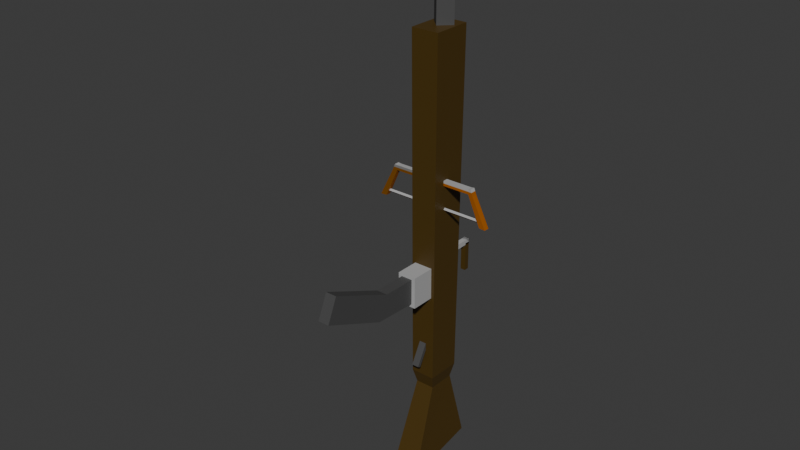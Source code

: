 # Source: LightBowGun.blend  (saved by Blender 4.2.66; exported with 4.5.12 LTS)
import bpy
from mathutils import Matrix  # noqa: F401  (used for matrix-valued properties, if any)

bpy.ops.wm.read_factory_settings(use_empty=True)
scene = bpy.context.scene
scene.name = 'Scene'

# ---- collections
col_collection = bpy.data.collections.new('Collection'); scene.collection.children.link(col_collection)

# ---- images (referenced by path relative to the original .blend; pixels are not part of the script)
import os
ASSET_DIR = os.environ.get("B2B_ASSET_DIR", "")  # directory of the original .blend (textures are referenced by path, not embedded)
HERE = os.path.dirname(os.path.abspath(__file__))  # packed textures are extracted next to this script under _unpacked/

def load_image(name, relpath, width, height, colorspace="sRGB"):
    """Load a texture the original file referenced (path relative to the .blend, or extracted next to this script)."""
    p = next((c for c in (os.path.join(HERE, relpath), os.path.join(ASSET_DIR, relpath)) if relpath and os.path.exists(c)), "")
    if p:
        img = bpy.data.images.load(p, check_existing=True)
        img.name = name
    else:  # same state as the original file: an image datablock whose file is absent (Cycles renders it pink)
        img = bpy.data.images.new(name, width, height)
        img.source = "FILE"
        img.filepath = "//" + (relpath or name)
    img.colorspace_settings.name = colorspace
    return img
img_4col_png = load_image('4col.png', '_unpacked/4col.95f1c2ac.png', 32, 32, 'sRGB')

# ---- materials (node trees are filled in below, after node groups)
mat_material_000 = bpy.data.materials.new('Material_000')
mat_material_000.alpha_threshold = 0.0
mat_material_000.roughness = 0.5
mat_material_000.line_color = (0.0, 0.0, 0.0, 1.0)

# ---- material node trees
mat_material_000.use_nodes = True; mat_material_000.node_tree.nodes.clear()
_N = mat_material_000.node_tree.nodes; _L = mat_material_000.node_tree.links
n0 = _N.new('ShaderNodeOutputMaterial'); n0.name = 'Material Output'; n0.location = (300, 300)
n1 = _N.new('ShaderNodeBsdfPrincipled'); n1.name = 'Principled BSDF'; n1.location = (10, 300)
n1.inputs[3].default_value = 1.45
n2 = _N.new('ShaderNodeTexImage'); n2.name = 'Image Texture'; n2.location = (-314, 208)
n2.image = img_4col_png
_L.new(n1.outputs[0], n0.inputs[0])
_L.new(n2.outputs[0], n1.inputs[0])
n0.is_active_output = True

# ---- world
world_world = bpy.data.worlds.new('World'); scene.world = world_world
world_world.use_nodes = True; world_world.node_tree.nodes.clear()
_N = world_world.node_tree.nodes; _L = world_world.node_tree.links
n0 = _N.new('ShaderNodeOutputWorld'); n0.name = 'World Output'; n0.location = (300, 300)
n1 = _N.new('ShaderNodeBackground'); n1.name = 'Background'; n1.location = (10, 300)
n1.inputs[0].default_value = (0.05088, 0.05088, 0.05088, 1.0)
_L.new(n1.outputs[0], n0.inputs[0])
n0.is_active_output = True
world_world.color = (0.05088, 0.05088, 0.05088)
world_world.sun_shadow_jitter_overblur = 0.0

# ---- meshes
me_cube_001 = bpy.data.meshes.new('Cube.001')
me_cube_001.from_pydata([(-3.787, -25.16, -46.82), (-5.455, -27.52, 94.65), (-3.787, -14.42, -46.82), (-5.455, -12.06, 94.65), (3.787, -25.16, -46.82), (5.455, -27.52, 94.65), (3.787, -14.42, -46.82), (5.455, -12.06, 94.65), (-5.455, -7.615, -75.45), (-5.455, -37.19, -81.13), (5.455, -7.615, -75.45), (5.455, -37.19, -81.13), (-4.813, -26.61, -41.39), (-4.813, -12.97, -41.39), (4.813, -12.97, -41.39), (4.813, -26.61, -41.39), (-2.229, -53.98, -4.04), (-2.229, -49.95, 5.351), (-2.229, -29.03, -5.111), (-2.229, -29.03, 5.111), (2.229, -53.98, -4.04), (2.229, -49.95, 5.351), (2.229, -29.03, -5.111), (2.229, -29.03, 5.111), (-2.229, -79.62, 6.967), (-2.229, -75.58, 16.36), (2.229, -79.62, 6.967), (2.229, -75.58, 16.36), (-3.72, -36.36, -6.212), (-3.72, -36.36, 6.212), (-3.72, -23.94, -6.212), (-3.72, -23.94, 6.212), (3.72, -36.36, -6.212), (3.72, -36.36, 6.212), (3.72, -23.94, -6.212), (3.72, -23.94, 6.212), (-1.416, -31.19, -35.27), (-1.416, -25.59, -24.81), (-1.416, -29.91, -35.95), (-1.416, -24.31, -25.5), (1.416, -31.19, -35.27), (1.416, -25.59, -24.81), (1.416, -29.91, -35.95), (1.416, -24.31, -25.5), (0.0, -21.51, 80.01), (0.0, -21.51, 137.1), (-4.302, -17.21, 80.01), (-4.302, -17.21, 137.1), (4.302, -17.21, 80.01), (4.302, -17.21, 137.1), (0.0, -12.91, 80.01), (0.0, -12.91, 137.1), (-1.122, -14.79, 134.4), (-1.122, -14.79, 136.7), (1.122, -14.79, 134.4), (1.122, -14.79, 136.7), (0.0, -11.06, 134.4), (0.0, -11.06, 136.7), (-1.0, -2.663, -5.768), (-1.0, -2.663, 5.768), (-1.0, -0.6626, -5.768), (-1.0, -0.6626, 5.768), (1.0, -2.663, -5.768), (1.0, -2.663, 5.768), (1.0, -0.6626, -5.768), (1.0, -0.6626, 5.768), (-1.0, -15.91, 5.097), (-1.0, -15.91, 7.097), (-1.0, -0.6626, 5.097), (-1.0, -0.6626, 7.097), (1.0, -15.91, 5.097), (1.0, -15.91, 7.097), (1.0, -0.6626, 5.097), (1.0, -0.6626, 7.097), (-1.0, -22.6, 38.12), (-1.0, -22.6, 40.12), (-1.0, -20.6, 38.12), (-1.0, -20.6, 40.12), (1.0, -22.6, 38.12), (1.0, -22.6, 40.12), (1.0, -20.6, 38.12), (1.0, -20.6, 40.12), (15.92, -20.6, 40.12), (15.92, -20.6, 38.12), (15.92, -22.6, 38.12), (15.92, -22.6, 40.12), (-15.92, -20.6, 38.12), (-15.92, -22.6, 38.12), (-15.92, -22.6, 40.12), (-15.92, -20.6, 40.12), (16.97, -20.48, 40.25), (17.85, -20.48, 38.0), (17.85, -22.72, 38.0), (16.97, -22.72, 40.25), (-17.85, -20.48, 38.0), (-17.85, -22.72, 38.0), (-16.97, -22.72, 40.25), (-16.97, -20.48, 40.25), (21.0, -22.6, 26.67), (21.0, -20.6, 26.67), (-21.0, -20.6, 26.67), (-21.0, -22.6, 26.67), (23.54, -22.72, 26.55), (23.54, -20.48, 26.55), (-23.54, -20.48, 26.55), (-23.54, -22.72, 26.55), (-21.55, -21.6, 28.03), (-21.55, -22.24, 28.67), (-21.55, -20.96, 28.67), (-21.55, -21.6, 29.31), (21.55, -21.6, 28.03), (21.55, -22.24, 28.67), (21.55, -20.96, 28.67), (21.55, -21.6, 29.31)], [], [(12, 1, 3, 13), (13, 3, 7, 14), (14, 7, 5, 15), (15, 5, 1, 12), (4, 0, 9, 11), (7, 3, 1, 5), (8, 10, 11, 9), (2, 6, 10, 8), (0, 2, 8, 9), (6, 4, 11, 10), (4, 15, 12, 0), (6, 14, 15, 4), (2, 13, 14, 6), (0, 12, 13, 2), (16, 17, 19, 18), (18, 19, 23, 22), (22, 23, 21, 20), (21, 17, 25, 27), (18, 22, 20, 16), (23, 19, 17, 21), (26, 27, 25, 24), (20, 21, 27, 26), (17, 16, 24, 25), (16, 20, 26, 24), (28, 29, 31, 30), (30, 31, 35, 34), (34, 35, 33, 32), (32, 33, 29, 28), (30, 34, 32, 28), (35, 31, 29, 33), (36, 37, 39, 38), (38, 39, 43, 42), (42, 43, 41, 40), (40, 41, 37, 36), (38, 42, 40, 36), (43, 39, 37, 41), (44, 45, 47, 46), (46, 47, 51, 50), (50, 51, 49, 48), (48, 49, 45, 44), (46, 50, 48, 44), (51, 47, 45, 49), (52, 53, 57, 56), (56, 57, 55, 54), (54, 55, 53, 52), (56, 54, 52), (57, 53, 55), (58, 59, 61, 60), (60, 61, 65, 64), (64, 65, 63, 62), (62, 63, 59, 58), (60, 64, 62, 58), (65, 61, 59, 63), (66, 67, 69, 68), (68, 69, 73, 72), (72, 73, 71, 70), (70, 71, 67, 66), (68, 72, 70, 66), (73, 69, 67, 71), (77, 76, 86, 89), (76, 77, 81, 80), (79, 78, 84, 85), (78, 79, 75, 74), (76, 80, 78, 74), (81, 77, 75, 79), (82, 85, 93, 90), (78, 80, 83, 84), (81, 79, 85, 82), (80, 81, 82, 83), (91, 92, 102, 103), (74, 75, 88, 87), (75, 77, 89, 88), (76, 74, 87, 86), (91, 90, 93, 92), (95, 96, 97, 94), (89, 86, 94, 97), (83, 82, 90, 91), (87, 88, 96, 95), (85, 84, 92, 93), (86, 87, 101, 100), (88, 89, 97, 96), (100, 101, 105, 104), (98, 99, 103, 102), (87, 95, 105, 101), (92, 84, 98, 102), (95, 94, 104, 105), (83, 91, 103, 99), (94, 86, 100, 104), (84, 83, 99, 98), (106, 107, 109, 108), (108, 109, 113, 112), (112, 113, 111, 110), (110, 111, 107, 106), (108, 112, 110, 106), (113, 109, 107, 111)])
_uv = me_cube_001.uv_layers.new(name='UVMap')
_uv.uv.foreach_set('vector', [0.3202, 0.1663, 0.3525, 0.1663, 0.3525, 0.1998, 0.3202, 0.1998, 0.3202, 0.1998, 0.3525, 0.1998, 0.3525, 0.2334, 0.3202, 0.2334, 0.3202, 0.2334, 0.3525, 0.2334, 0.3525, 0.2669, 0.3202, 0.2669, 0.3202, 0.2669, 0.3525, 0.2669, 0.3525, 0.3005, 0.3202, 0.3005, 0.3189, 0.2669, 0.3189, 0.3005, 0.3189, 0.3005, 0.3189, 0.2669, 0.3525, 0.2334, 0.386, 0.2334, 0.386, 0.2669, 0.3525, 0.2669, 0.2854, 0.2334, 0.3189, 0.2334, 0.3189, 0.2669, 0.2854, 0.2669, 0.3189, 0.1998, 0.3189, 0.2334, 0.3189, 0.2334, 0.3189, 0.1998, 0.3189, 0.1663, 0.3189, 0.1998, 0.3189, 0.1998, 0.3189, 0.1663, 0.3189, 0.2334, 0.3189, 0.2669, 0.3189, 0.2669, 0.3189, 0.2334, 0.3189, 0.2669, 0.3202, 0.2669, 0.3202, 0.3005, 0.3189, 0.3005, 0.3189, 0.2334, 0.3202, 0.2334, 0.3202, 0.2669, 0.3189, 0.2669, 0.3189, 0.1998, 0.3202, 0.1998, 0.3202, 0.2334, 0.3189, 0.2334, 0.3189, 0.1663, 0.3202, 0.1663, 0.3202, 0.1998, 0.3189, 0.1998, 0.7565, 0.1588, 0.8015, 0.1588, 0.8015, 0.2038, 0.7565, 0.2038, 0.7565, 0.2038, 0.8015, 0.2038, 0.8015, 0.2489, 0.7565, 0.2489, 0.7565, 0.2489, 0.8015, 0.2489, 0.8015, 0.2939, 0.7565, 0.2939, 0.8015, 0.2939, 0.8466, 0.2939, 0.8466, 0.2939, 0.8015, 0.2939, 0.7115, 0.2489, 0.7565, 0.2489, 0.7565, 0.2939, 0.7115, 0.2939, 0.8015, 0.2489, 0.8466, 0.2489, 0.8466, 0.2939, 0.8015, 0.2939, 0.7565, 0.2939, 0.8015, 0.2939, 0.8015, 0.3389, 0.7565, 0.3389, 0.7565, 0.2939, 0.8015, 0.2939, 0.8015, 0.2939, 0.7565, 0.2939, 0.8015, 0.1588, 0.7565, 0.1588, 0.7565, 0.1588, 0.8015, 0.1588, 0.7115, 0.2939, 0.7565, 0.2939, 0.7565, 0.2939, 0.7115, 0.2939, 0.6165, 0.6406, 0.6501, 0.6406, 0.6501, 0.6742, 0.6165, 0.6742, 0.6165, 0.6742, 0.6501, 0.6742, 0.6501, 0.7077, 0.6165, 0.7077, 0.6165, 0.7077, 0.6501, 0.7077, 0.6501, 0.7413, 0.6165, 0.7413, 0.6165, 0.7413, 0.6501, 0.7413, 0.6501, 0.7748, 0.6165, 0.7748, 0.583, 0.7077, 0.6165, 0.7077, 0.6165, 0.7413, 0.583, 0.7413, 0.6501, 0.7077, 0.6836, 0.7077, 0.6836, 0.7413, 0.6501, 0.7413, 0.7358, 0.1502, 0.7727, 0.1502, 0.7727, 0.1871, 0.7358, 0.1871, 0.7358, 0.1871, 0.7727, 0.1871, 0.7727, 0.2241, 0.7358, 0.2241, 0.7358, 0.2241, 0.7727, 0.2241, 0.7727, 0.261, 0.7358, 0.261, 0.7358, 0.261, 0.7727, 0.261, 0.7727, 0.298, 0.7358, 0.298, 0.6988, 0.2241, 0.7358, 0.2241, 0.7358, 0.261, 0.6988, 0.261, 0.7727, 0.2241, 0.8097, 0.2241, 0.8097, 0.261, 0.7727, 0.261, 0.7408, 0.09601, 0.811, 0.09601, 0.811, 0.1662, 0.7408, 0.1662, 0.7408, 0.1662, 0.811, 0.1662, 0.811, 0.2365, 0.7408, 0.2365, 0.7408, 0.2365, 0.811, 0.2365, 0.811, 0.3067, 0.7408, 0.3067, 0.7408, 0.3067, 0.811, 0.3067, 0.811, 0.3769, 0.7408, 0.3769, 0.6706, 0.2365, 0.7408, 0.2365, 0.7408, 0.3067, 0.6706, 0.3067, 0.811, 0.2365, 0.8813, 0.2365, 0.8813, 0.3067, 0.811, 0.3067, 0.375, 0.0, 0.625, 0.0, 0.625, 0.25, 0.375, 0.25, 0.375, 0.5, 0.625, 0.5, 0.625, 0.75, 0.375, 0.75, 0.375, 0.75, 0.625, 0.75, 0.625, 1.0, 0.375, 1.0, 0.375, 0.5, 0.375, 0.75, 0.125, 0.75, 0.875, 0.5, 0.875, 0.75, 0.625, 0.75, 0.2214, 0.1268, 0.3011, 0.1268, 0.3011, 0.2064, 0.2214, 0.2064, 0.2214, 0.2064, 0.3011, 0.2064, 0.3011, 0.2861, 0.2214, 0.2861, 0.2214, 0.2861, 0.3011, 0.2861, 0.3011, 0.3657, 0.2214, 0.3657, 0.2214, 0.3657, 0.3011, 0.3657, 0.3011, 0.4454, 0.2214, 0.4454, 0.1418, 0.2861, 0.2214, 0.2861, 0.2214, 0.3657, 0.1418, 0.3657, 0.3011, 0.2861, 0.3808, 0.2861, 0.3808, 0.3657, 0.3011, 0.3657, 0.6701, 0.585, 0.7516, 0.585, 0.7516, 0.6665, 0.6701, 0.6665, 0.6701, 0.6665, 0.7516, 0.6665, 0.7516, 0.748, 0.6701, 0.748, 0.6701, 0.748, 0.7516, 0.748, 0.7516, 0.8296, 0.6701, 0.8296, 0.6701, 0.8296, 0.7516, 0.8296, 0.7516, 0.9111, 0.6701, 0.9111, 0.5885, 0.748, 0.6701, 0.748, 0.6701, 0.8296, 0.5885, 0.8296, 0.7516, 0.748, 0.8331, 0.748, 0.8331, 0.8296, 0.7516, 0.8296, 0.625, 0.25, 0.375, 0.25, 0.375, 0.25, 0.625, 0.25, 0.375, 0.25, 0.625, 0.25, 0.625, 0.5, 0.375, 0.5, 0.625, 0.75, 0.375, 0.75, 0.375, 0.75, 0.625, 0.75, 0.375, 0.75, 0.625, 0.75, 0.625, 1.0, 0.375, 1.0, 0.125, 0.5, 0.375, 0.5, 0.375, 0.75, 0.125, 0.75, 0.625, 0.5, 0.875, 0.5, 0.875, 0.75, 0.625, 0.75, 0.625, 0.5, 0.625, 0.75, 0.625, 0.75, 0.625, 0.5, 0.375, 0.75, 0.375, 0.5, 0.375, 0.5, 0.375, 0.75, 0.625, 0.5, 0.625, 0.75, 0.625, 0.75, 0.625, 0.5, 0.375, 0.5, 0.625, 0.5, 0.625, 0.5, 0.375, 0.5, 0.375, 0.5, 0.375, 0.75, 0.375, 0.75, 0.375, 0.5, 0.375, 1.0, 0.625, 1.0, 0.625, 1.0, 0.375, 1.0, 0.875, 0.75, 0.875, 0.5, 0.875, 0.5, 0.875, 0.75, 0.125, 0.5, 0.125, 0.75, 0.125, 0.75, 0.125, 0.5, 0.375, 0.5, 0.625, 0.5, 0.625, 0.75, 0.375, 0.75, 0.375, 0.0, 0.625, 0.0, 0.625, 0.25, 0.375, 0.25, 0.625, 0.25, 0.375, 0.25, 0.375, 0.25, 0.625, 0.25, 0.375, 0.5, 0.625, 0.5, 0.625, 0.5, 0.375, 0.5, 0.375, 1.0, 0.625, 1.0, 0.625, 1.0, 0.375, 1.0, 0.625, 0.75, 0.375, 0.75, 0.375, 0.75, 0.625, 0.75, 0.125, 0.5, 0.125, 0.75, 0.125, 0.75, 0.125, 0.5, 0.875, 0.75, 0.875, 0.5, 0.875, 0.5, 0.875, 0.75, 0.125, 0.5, 0.125, 0.75, 0.125, 0.75, 0.125, 0.5, 0.375, 0.75, 0.375, 0.5, 0.375, 0.5, 0.375, 0.75, 0.375, 1.0, 0.375, 1.0, 0.375, 1.0, 0.375, 1.0, 0.375, 0.75, 0.375, 0.75, 0.375, 0.75, 0.375, 0.75, 0.375, 0.0, 0.375, 0.25, 0.375, 0.25, 0.375, 0.0, 0.375, 0.5, 0.375, 0.5, 0.375, 0.5, 0.375, 0.5, 0.375, 0.25, 0.375, 0.25, 0.375, 0.25, 0.375, 0.25, 0.375, 0.75, 0.375, 0.5, 0.375, 0.5, 0.375, 0.75, 0.375, 0.0, 0.625, 0.0, 0.625, 0.25, 0.375, 0.25, 0.375, 0.25, 0.625, 0.25, 0.625, 0.5, 0.375, 0.5, 0.375, 0.5, 0.625, 0.5, 0.625, 0.75, 0.375, 0.75, 0.375, 0.75, 0.625, 0.75, 0.625, 1.0, 0.375, 1.0, 0.125, 0.5, 0.375, 0.5, 0.375, 0.75, 0.125, 0.75, 0.625, 0.5, 0.875, 0.5, 0.875, 0.75, 0.625, 0.75])
me_cube_001.materials.append(mat_material_000)
me_cube_001.update()

# ---- objects
ob_cube = bpy.data.objects.new('Cube', me_cube_001)
ob_armature = bpy.data.objects.new('Armature', None)
ob_wp_00 = bpy.data.objects.new('WP-00', None)
ob_wp_01 = bpy.data.objects.new('WP-01', None)
ob_wp_02 = bpy.data.objects.new('WP-02', None)

# ---- transforms, parenting, visibility, modifiers, constraints
ob_cube.location = (0.0, 0.0, 0.0)
_vg = ob_cube.vertex_groups.new(name='Body.000')
_vg = ob_cube.vertex_groups.new(name='Bow.001')
ob_armature.location = (0.0, 0.0, 0.0)
ob_wp_00.parent = ob_armature
ob_wp_00.location = (0.0, 0.0, 0.0)
ob_wp_00.show_bounds = True
ob_wp_00.show_wire = True
ob_wp_00.show_in_front = True
ob_wp_01.parent = ob_wp_00
ob_wp_01.location = (0.0, 0.0, 0.0)
ob_wp_01.show_bounds = True
ob_wp_01.show_wire = True
ob_wp_01.show_in_front = True
ob_wp_02.parent = ob_wp_00
ob_wp_02.location = (0.0, -20.0, 57.0)
ob_wp_02.show_bounds = True
ob_wp_02.show_wire = True
ob_wp_02.show_in_front = True

# ---- collection membership
col_collection.objects.link(ob_cube)
col_collection.objects.link(ob_armature)
col_collection.objects.link(ob_wp_00)
col_collection.objects.link(ob_wp_01)
col_collection.objects.link(ob_wp_02)

# ---- scene / render settings (as saved in the file)
scene.frame_start = 1; scene.frame_end = 250; scene.frame_set(1)
scene.render.engine = 'CYCLES'
bpy.context.view_layer.update()

# ---- added for rendering (the .blend has no active camera and no usable light): camera, sun
cam_auto = bpy.data.cameras.new('AutoCamera')
cam_auto.lens = 50.0
cam_auto.sensor_width = 36.0
cam_auto.clip_end = 3845.08
ob_auto_camera = bpy.data.objects.new('AutoCamera', cam_auto)
scene.collection.objects.link(ob_auto_camera)
ob_auto_camera.location = (219.094, -303.052, 203.258)
ob_auto_camera.rotation_euler = (1.09748, -7.21219e-08, 0.694738)
scene.camera = ob_auto_camera
light_auto_sun = bpy.data.lights.new('AutoSun', 'SUN')
light_auto_sun.energy = 3.0
light_auto_sun.angle = 0.0523599
ob_auto_sun = bpy.data.objects.new('AutoSun', light_auto_sun)
scene.collection.objects.link(ob_auto_sun)
ob_auto_sun.rotation_euler = (0.872665, 0.174533, 0.523599)
bpy.context.view_layer.update()
